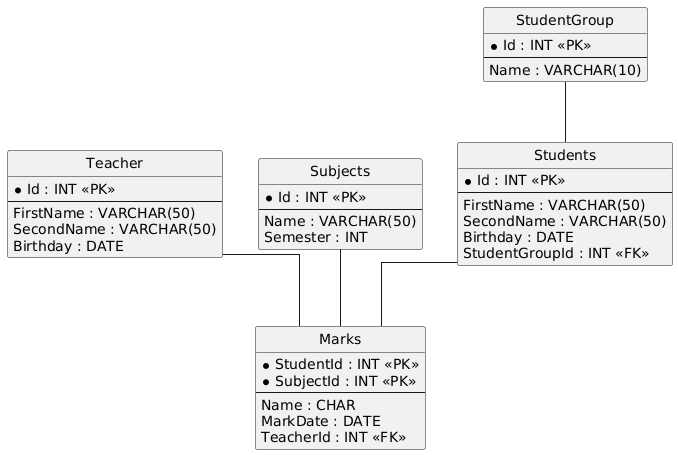

The diagram above was rendered by PlantUML. Its source (embedded in the PNG):
@startuml
hide circle
skinparam linetype ortho

entity "Teacher" as Teacher {
  * Id : INT <<PK>>
  --
  FirstName : VARCHAR(50)
  SecondName : VARCHAR(50)
  Birthday : DATE
}

entity "Subjects" as Subjects {
  * Id : INT <<PK>>
  --
  Name : VARCHAR(50)
  Semester : INT
}

entity "StudentGroup" as StudentGroup {
  * Id : INT <<PK>>
  --
  Name : VARCHAR(10)
}

entity "Students" as Students {
  * Id : INT <<PK>>
  --
  FirstName : VARCHAR(50)
  SecondName : VARCHAR(50)
  Birthday : DATE
  StudentGroupId : INT <<FK>>
}

entity "Marks" as Marks {
  * StudentId : INT <<PK>>
  * SubjectId : INT <<PK>>
  --
  Name : CHAR
  MarkDate : DATE
  TeacherId : INT <<FK>>
}

StudentGroup -- Students
Students -- Marks
Teacher -- Marks
Subjects -- Marks
@enduml